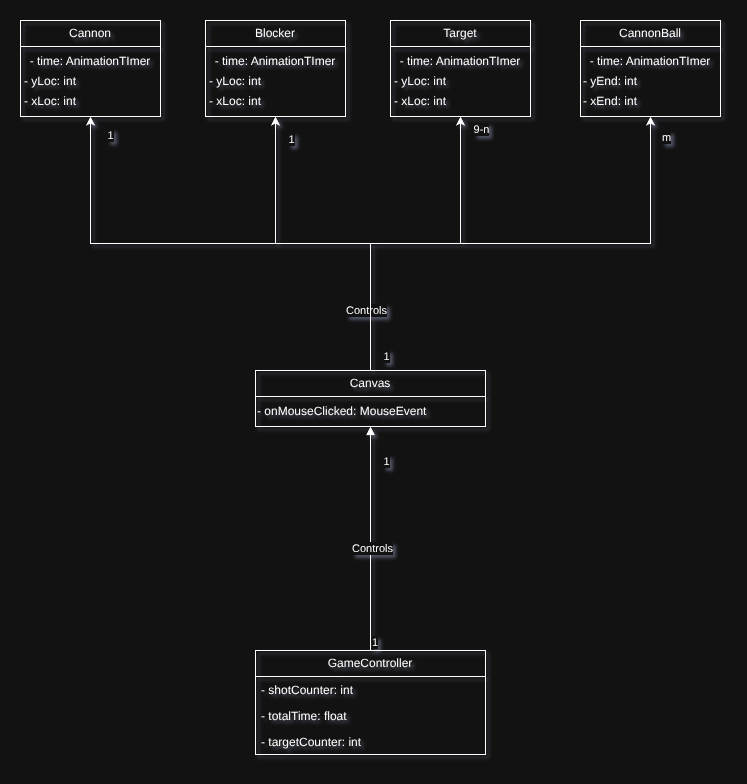

The diagram above was exported from draw.io. Its source (the exported page's mxGraphModel, read from the mxfile embedded in the PNG):
<mxGraphModel dx="1026" dy="843" grid="1" gridSize="10" guides="1" tooltips="1" connect="1" arrows="1" fold="1" page="0" pageScale="1" pageWidth="1920" pageHeight="1200" math="0" shadow="0">
  <root>
    <mxCell id="0" />
    <mxCell id="1" parent="0" />
    <mxCell id="HusWn5ebc_kf-ArQTu2A-29" parent="1" style="swimlane;fontStyle=0;childLayout=stackLayout;horizontal=1;startSize=26;fillColor=none;horizontalStack=0;resizeParent=1;resizeParentMax=0;resizeLast=0;collapsible=1;marginBottom=0;whiteSpace=wrap;html=1;" value="GameController" vertex="1">
      <mxGeometry height="104" width="230" x="650" y="710" as="geometry" />
    </mxCell>
    <mxCell id="HusWn5ebc_kf-ArQTu2A-30" parent="HusWn5ebc_kf-ArQTu2A-29" style="text;strokeColor=none;fillColor=none;align=left;verticalAlign=top;spacingLeft=4;spacingRight=4;overflow=hidden;rotatable=0;points=[[0,0.5],[1,0.5]];portConstraint=eastwest;whiteSpace=wrap;html=1;" value="- shotCounter: int" vertex="1">
      <mxGeometry height="26" width="230" y="26" as="geometry" />
    </mxCell>
    <mxCell id="HusWn5ebc_kf-ArQTu2A-31" parent="HusWn5ebc_kf-ArQTu2A-29" style="text;strokeColor=none;fillColor=none;align=left;verticalAlign=top;spacingLeft=4;spacingRight=4;overflow=hidden;rotatable=0;points=[[0,0.5],[1,0.5]];portConstraint=eastwest;whiteSpace=wrap;html=1;" value="- totalTime: float" vertex="1">
      <mxGeometry height="26" width="230" y="52" as="geometry" />
    </mxCell>
    <mxCell id="HusWn5ebc_kf-ArQTu2A-32" parent="HusWn5ebc_kf-ArQTu2A-29" style="text;strokeColor=none;fillColor=none;align=left;verticalAlign=top;spacingLeft=4;spacingRight=4;overflow=hidden;rotatable=0;points=[[0,0.5],[1,0.5]];portConstraint=eastwest;whiteSpace=wrap;html=1;" value="- targetCounter: int" vertex="1">
      <mxGeometry height="26" width="230" y="78" as="geometry" />
    </mxCell>
    <mxCell id="HusWn5ebc_kf-ArQTu2A-71" edge="1" parent="1" source="HusWn5ebc_kf-ArQTu2A-11" style="edgeStyle=orthogonalEdgeStyle;rounded=0;orthogonalLoop=1;jettySize=auto;html=1;exitX=0.5;exitY=0;exitDx=0;exitDy=0;" target="HusWn5ebc_kf-ArQTu2A-59">
      <mxGeometry relative="1" as="geometry">
        <mxPoint x="485.98" y="131.01200000000006" as="targetPoint" />
      </mxGeometry>
    </mxCell>
    <mxCell id="HusWn5ebc_kf-ArQTu2A-76" connectable="0" parent="HusWn5ebc_kf-ArQTu2A-71" style="edgeLabel;html=1;align=center;verticalAlign=middle;resizable=0;points=[];" value="1" vertex="1">
      <mxGeometry relative="1" x="0.932" y="1" as="geometry">
        <mxPoint x="20" as="offset" />
      </mxGeometry>
    </mxCell>
    <mxCell id="HusWn5ebc_kf-ArQTu2A-72" edge="1" parent="1" source="HusWn5ebc_kf-ArQTu2A-11" style="edgeStyle=orthogonalEdgeStyle;rounded=0;orthogonalLoop=1;jettySize=auto;html=1;" target="HusWn5ebc_kf-ArQTu2A-63">
      <mxGeometry relative="1" as="geometry" />
    </mxCell>
    <mxCell id="HusWn5ebc_kf-ArQTu2A-77" connectable="0" parent="HusWn5ebc_kf-ArQTu2A-72" style="edgeLabel;html=1;align=center;verticalAlign=middle;resizable=0;points=[];" value="1" vertex="1">
      <mxGeometry relative="1" x="0.875" y="2" as="geometry">
        <mxPoint x="17" as="offset" />
      </mxGeometry>
    </mxCell>
    <mxCell id="HusWn5ebc_kf-ArQTu2A-73" edge="1" parent="1" source="HusWn5ebc_kf-ArQTu2A-11" style="edgeStyle=orthogonalEdgeStyle;rounded=0;orthogonalLoop=1;jettySize=auto;html=1;" target="HusWn5ebc_kf-ArQTu2A-67">
      <mxGeometry relative="1" as="geometry" />
    </mxCell>
    <mxCell id="HusWn5ebc_kf-ArQTu2A-74" connectable="0" parent="HusWn5ebc_kf-ArQTu2A-73" style="edgeLabel;html=1;align=center;verticalAlign=middle;resizable=0;points=[];" value="Controls" vertex="1">
      <mxGeometry relative="1" x="-0.6463" y="-3" as="geometry">
        <mxPoint x="-8" as="offset" />
      </mxGeometry>
    </mxCell>
    <mxCell id="HusWn5ebc_kf-ArQTu2A-75" connectable="0" parent="HusWn5ebc_kf-ArQTu2A-73" style="edgeLabel;html=1;align=center;verticalAlign=middle;resizable=0;points=[];" value="1" vertex="1">
      <mxGeometry relative="1" x="-0.9138" y="-5" as="geometry">
        <mxPoint x="10" as="offset" />
      </mxGeometry>
    </mxCell>
    <mxCell id="HusWn5ebc_kf-ArQTu2A-78" connectable="0" parent="HusWn5ebc_kf-ArQTu2A-73" style="edgeLabel;html=1;align=center;verticalAlign=middle;resizable=0;points=[];" value="9-n" vertex="1">
      <mxGeometry relative="1" x="0.932" y="1" as="geometry">
        <mxPoint x="21" as="offset" />
      </mxGeometry>
    </mxCell>
    <mxCell id="HusWn5ebc_kf-ArQTu2A-84" edge="1" parent="1" source="HusWn5ebc_kf-ArQTu2A-11" style="edgeStyle=orthogonalEdgeStyle;rounded=0;orthogonalLoop=1;jettySize=auto;html=1;exitX=0.5;exitY=0;exitDx=0;exitDy=0;" target="HusWn5ebc_kf-ArQTu2A-80">
      <mxGeometry relative="1" as="geometry" />
    </mxCell>
    <mxCell id="HusWn5ebc_kf-ArQTu2A-85" connectable="0" parent="HusWn5ebc_kf-ArQTu2A-84" style="edgeLabel;html=1;align=center;verticalAlign=middle;resizable=0;points=[];" value="m" vertex="1">
      <mxGeometry relative="1" x="0.9246" as="geometry">
        <mxPoint x="15" as="offset" />
      </mxGeometry>
    </mxCell>
    <mxCell id="HusWn5ebc_kf-ArQTu2A-11" parent="1" style="swimlane;fontStyle=0;childLayout=stackLayout;horizontal=1;startSize=26;fillColor=none;horizontalStack=0;resizeParent=1;resizeParentMax=0;resizeLast=0;collapsible=1;marginBottom=0;whiteSpace=wrap;html=1;container=0;" value="Canvas" vertex="1">
      <mxGeometry height="56" width="230" x="650" y="430" as="geometry" />
    </mxCell>
    <mxCell id="HusWn5ebc_kf-ArQTu2A-79" parent="HusWn5ebc_kf-ArQTu2A-11" style="text;html=1;whiteSpace=wrap;strokeColor=none;fillColor=none;align=left;verticalAlign=middle;rounded=0;" value="- onMouseClicked: MouseEvent" vertex="1">
      <mxGeometry height="30" width="230" y="26" as="geometry" />
    </mxCell>
    <mxCell id="HusWn5ebc_kf-ArQTu2A-53" edge="1" parent="1" source="HusWn5ebc_kf-ArQTu2A-29" style="endArrow=block;endFill=1;html=1;edgeStyle=orthogonalEdgeStyle;align=left;verticalAlign=top;rounded=0;entryX=0.5;entryY=1;entryDx=0;entryDy=0;exitX=0.5;exitY=0;exitDx=0;exitDy=0;" target="HusWn5ebc_kf-ArQTu2A-11" value="Controls">
      <mxGeometry relative="1" x="0.0309" y="20" as="geometry">
        <mxPoint as="offset" />
        <mxPoint x="715" y="710" as="sourcePoint" />
        <mxPoint x="875" y="710" as="targetPoint" />
      </mxGeometry>
    </mxCell>
    <mxCell id="HusWn5ebc_kf-ArQTu2A-54" connectable="0" parent="HusWn5ebc_kf-ArQTu2A-53" style="edgeLabel;resizable=0;html=1;align=left;verticalAlign=bottom;" value="1" vertex="1">
      <mxGeometry relative="1" x="-1" as="geometry" />
    </mxCell>
    <mxCell id="HusWn5ebc_kf-ArQTu2A-55" connectable="0" parent="HusWn5ebc_kf-ArQTu2A-53" style="edgeLabel;html=1;align=center;verticalAlign=middle;resizable=0;points=[];" value="1" vertex="1">
      <mxGeometry relative="1" x="0.6923" y="-2" as="geometry">
        <mxPoint x="13" as="offset" />
      </mxGeometry>
    </mxCell>
    <mxCell id="HusWn5ebc_kf-ArQTu2A-59" parent="1" style="swimlane;fontStyle=0;childLayout=stackLayout;horizontal=1;startSize=26;fillColor=none;horizontalStack=0;resizeParent=1;resizeParentMax=0;resizeLast=0;collapsible=1;marginBottom=0;whiteSpace=wrap;html=1;" value="Cannon" vertex="1">
      <mxGeometry height="96" width="140" x="415" y="80" as="geometry" />
    </mxCell>
    <mxCell id="xuI5Xpq8NrTJ2ufQQu5x-4" connectable="0" parent="HusWn5ebc_kf-ArQTu2A-59" style="group" value="" vertex="1">
      <mxGeometry height="70" width="140" y="26" as="geometry" />
    </mxCell>
    <mxCell id="xuI5Xpq8NrTJ2ufQQu5x-1" parent="xuI5Xpq8NrTJ2ufQQu5x-4" style="text;html=1;whiteSpace=wrap;strokeColor=none;fillColor=none;align=center;verticalAlign=middle;rounded=0;" value="- xLoc: int" vertex="1">
      <mxGeometry height="30" width="60" y="40" as="geometry" />
    </mxCell>
    <mxCell id="xuI5Xpq8NrTJ2ufQQu5x-2" parent="xuI5Xpq8NrTJ2ufQQu5x-4" style="text;html=1;whiteSpace=wrap;strokeColor=none;fillColor=none;align=center;verticalAlign=middle;rounded=0;" value="- yLoc: int" vertex="1">
      <mxGeometry height="30" width="60" y="20" as="geometry" />
    </mxCell>
    <mxCell id="xuI5Xpq8NrTJ2ufQQu5x-3" parent="xuI5Xpq8NrTJ2ufQQu5x-4" style="text;html=1;whiteSpace=wrap;strokeColor=none;fillColor=none;align=center;verticalAlign=middle;rounded=0;" value="- time: AnimationTImer" vertex="1">
      <mxGeometry height="30" width="140" as="geometry" />
    </mxCell>
    <mxCell id="HusWn5ebc_kf-ArQTu2A-63" parent="1" style="swimlane;fontStyle=0;childLayout=stackLayout;horizontal=1;startSize=26;fillColor=none;horizontalStack=0;resizeParent=1;resizeParentMax=0;resizeLast=0;collapsible=1;marginBottom=0;whiteSpace=wrap;html=1;" value="Blocker" vertex="1">
      <mxGeometry height="96" width="140" x="600" y="80" as="geometry" />
    </mxCell>
    <mxCell id="xuI5Xpq8NrTJ2ufQQu5x-5" connectable="0" parent="HusWn5ebc_kf-ArQTu2A-63" style="group;align=left;" value="" vertex="1">
      <mxGeometry height="70" width="140" y="26" as="geometry" />
    </mxCell>
    <mxCell id="xuI5Xpq8NrTJ2ufQQu5x-6" parent="xuI5Xpq8NrTJ2ufQQu5x-5" style="text;html=1;whiteSpace=wrap;strokeColor=none;fillColor=none;align=center;verticalAlign=middle;rounded=0;" value="- xLoc: int" vertex="1">
      <mxGeometry height="30" width="60" y="40" as="geometry" />
    </mxCell>
    <mxCell id="xuI5Xpq8NrTJ2ufQQu5x-7" parent="xuI5Xpq8NrTJ2ufQQu5x-5" style="text;html=1;whiteSpace=wrap;strokeColor=none;fillColor=none;align=center;verticalAlign=middle;rounded=0;" value="- yLoc: int" vertex="1">
      <mxGeometry height="30" width="60" y="20" as="geometry" />
    </mxCell>
    <mxCell id="xuI5Xpq8NrTJ2ufQQu5x-8" parent="xuI5Xpq8NrTJ2ufQQu5x-5" style="text;html=1;whiteSpace=wrap;strokeColor=none;fillColor=none;align=center;verticalAlign=middle;rounded=0;" value="- time: AnimationTImer" vertex="1">
      <mxGeometry height="30" width="140" as="geometry" />
    </mxCell>
    <mxCell id="HusWn5ebc_kf-ArQTu2A-67" parent="1" style="swimlane;fontStyle=0;childLayout=stackLayout;horizontal=1;startSize=26;fillColor=none;horizontalStack=0;resizeParent=1;resizeParentMax=0;resizeLast=0;collapsible=1;marginBottom=0;whiteSpace=wrap;html=1;" value="Target" vertex="1">
      <mxGeometry height="96" width="140" x="785" y="80" as="geometry" />
    </mxCell>
    <mxCell id="xuI5Xpq8NrTJ2ufQQu5x-9" connectable="0" parent="HusWn5ebc_kf-ArQTu2A-67" style="group" value="" vertex="1">
      <mxGeometry height="70" width="140" y="26" as="geometry" />
    </mxCell>
    <mxCell id="xuI5Xpq8NrTJ2ufQQu5x-10" parent="xuI5Xpq8NrTJ2ufQQu5x-9" style="text;html=1;whiteSpace=wrap;strokeColor=none;fillColor=none;align=center;verticalAlign=middle;rounded=0;" value="- xLoc: int" vertex="1">
      <mxGeometry height="30" width="60" y="40" as="geometry" />
    </mxCell>
    <mxCell id="xuI5Xpq8NrTJ2ufQQu5x-11" parent="xuI5Xpq8NrTJ2ufQQu5x-9" style="text;html=1;whiteSpace=wrap;strokeColor=none;fillColor=none;align=center;verticalAlign=middle;rounded=0;" value="- yLoc: int" vertex="1">
      <mxGeometry height="30" width="60" y="20" as="geometry" />
    </mxCell>
    <mxCell id="xuI5Xpq8NrTJ2ufQQu5x-12" parent="xuI5Xpq8NrTJ2ufQQu5x-9" style="text;html=1;whiteSpace=wrap;strokeColor=none;fillColor=none;align=center;verticalAlign=middle;rounded=0;" value="- time: AnimationTImer" vertex="1">
      <mxGeometry height="30" width="140" as="geometry" />
    </mxCell>
    <mxCell id="HusWn5ebc_kf-ArQTu2A-80" parent="1" style="swimlane;fontStyle=0;childLayout=stackLayout;horizontal=1;startSize=26;fillColor=none;horizontalStack=0;resizeParent=1;resizeParentMax=0;resizeLast=0;collapsible=1;marginBottom=0;whiteSpace=wrap;html=1;" value="CannonBall" vertex="1">
      <mxGeometry height="96" width="140" x="975" y="80" as="geometry" />
    </mxCell>
    <mxCell id="xuI5Xpq8NrTJ2ufQQu5x-13" connectable="0" parent="HusWn5ebc_kf-ArQTu2A-80" style="group;align=left;" value="" vertex="1">
      <mxGeometry height="70" width="140" y="26" as="geometry" />
    </mxCell>
    <mxCell id="xuI5Xpq8NrTJ2ufQQu5x-14" parent="xuI5Xpq8NrTJ2ufQQu5x-13" style="text;html=1;whiteSpace=wrap;strokeColor=none;fillColor=none;align=center;verticalAlign=middle;rounded=0;" value="- xEnd: int" vertex="1">
      <mxGeometry height="30" width="60" y="40" as="geometry" />
    </mxCell>
    <mxCell id="xuI5Xpq8NrTJ2ufQQu5x-15" parent="xuI5Xpq8NrTJ2ufQQu5x-13" style="text;html=1;whiteSpace=wrap;strokeColor=none;fillColor=none;align=center;verticalAlign=middle;rounded=0;" value="- yEnd: int" vertex="1">
      <mxGeometry height="30" width="60" y="20" as="geometry" />
    </mxCell>
    <mxCell id="xuI5Xpq8NrTJ2ufQQu5x-16" parent="xuI5Xpq8NrTJ2ufQQu5x-13" style="text;html=1;whiteSpace=wrap;strokeColor=none;fillColor=none;align=center;verticalAlign=middle;rounded=0;" value="- time: AnimationTImer" vertex="1">
      <mxGeometry height="30" width="140" as="geometry" />
    </mxCell>
  </root>
</mxGraphModel>